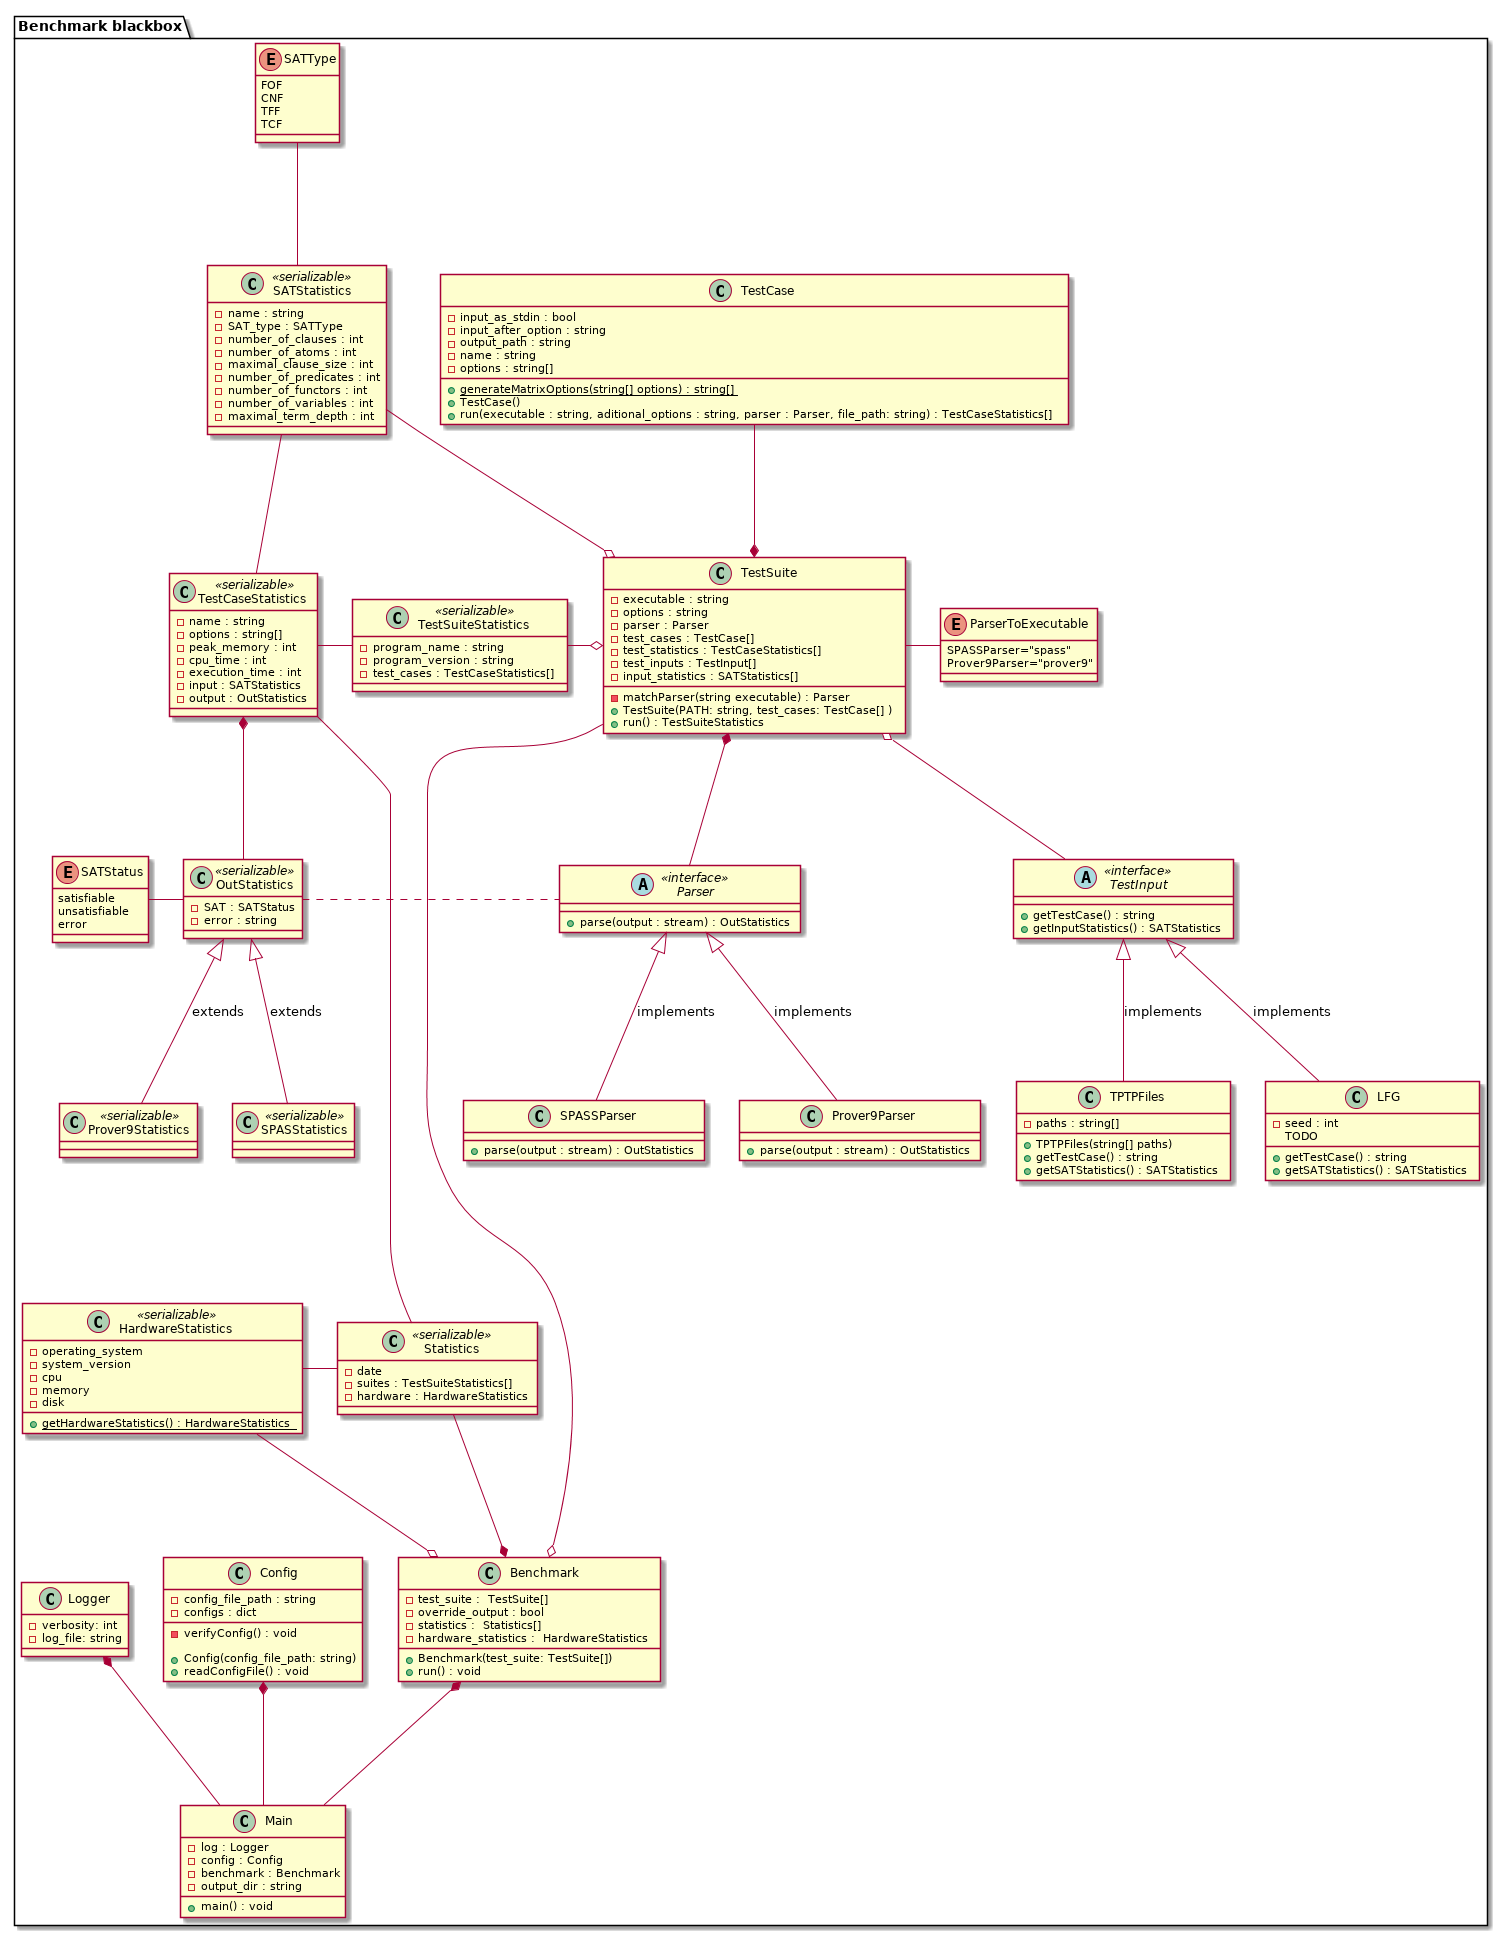

The diagram above was rendered by PlantUML. Its source (embedded in the PNG):
@startuml

package "Benchmark blackbox" {
TestInput <|-- LFG : implements
TestInput <|-- TPTPFiles : implements
TestCase --* TestSuite
TestSuite o-- TestInput
TestSuite *-- Parser
TestSuite --o Benchmark
Parser <|-- Prover9Parser : implements
Parser <|-- SPASSParser : implements
SATType -- SATStatistics
TestSuite - ParserToExecutable

Statistics --* Benchmark
HardwareStatistics --o Benchmark
SATStatistics -- TestCaseStatistics
SATStatistics -o TestSuite
TestCaseStatistics -- Statistics
HardwareStatistics - Statistics 

Config *-- Main
Logger *-- Main
Benchmark *-- Main

OutStatistics . Parser
OutStatistics <|-- Prover9Statistics : extends
OutStatistics <|-- SPASStatistics : extends
SATStatus - OutStatistics
TestCaseStatistics *-- OutStatistics

TestCaseStatistics - TestSuiteStatistics
TestSuiteStatistics -o TestSuite


OutStatistics -[hidden]- HardwareStatistics
SPASStatistics -[hidden]- HardwareStatistics
}

enum SATType {
  FOF
  CNF
  TFF
  TCF
}

enum ParserToExecutable {
  SPASSParser="spass"
  Prover9Parser="prover9"
}

enum SATStatus {
  satisfiable
  unsatisfiable
  error
}


class Main {
  - log : Logger
  - config : Config
  - benchmark : Benchmark
  - output_dir : string
  + main() : void
}

class Logger {
  - verbosity: int
  - log_file: string
}

abstract class TestInput <<interface>> {
+ getTestCase() : string
+ getInputStatistics() : SATStatistics
}

class TPTPFiles {
  - paths : string[]
  + TPTPFiles(string[] paths)
  + getTestCase() : string
  + getSATStatistics() : SATStatistics
}

class LFG {
  - seed : int
  TODO
  + getTestCase() : string
  + getSATStatistics() : SATStatistics
}


class Statistics <<serializable>> {
  - date
  - suites : TestSuiteStatistics[]
  - hardware : HardwareStatistics
}

class TestCaseStatistics <<serializable>> {
  - name : string
  - options : string[]
  - peak_memory : int
  - cpu_time : int
  - execution_time : int
  - input : SATStatistics
  - output : OutStatistics
}

class TestSuiteStatistics <<serializable>> {
  - program_name : string
  - program_version : string
  - test_cases : TestCaseStatistics[]
}

class HardwareStatistics <<serializable>> {
  - operating_system
  - system_version
  - cpu
  - memory
  - disk
  + {static} getHardwareStatistics() : HardwareStatistics
}

class SATStatistics <<serializable>> {
  - name : string
  - SAT_type : SATType
  - number_of_clauses : int
  - number_of_atoms : int
  - maximal_clause_size : int
  - number_of_predicates : int
  - number_of_functors : int
  - number_of_variables : int
  - maximal_term_depth : int
}

class OutStatistics <<serializable>> {
  - SAT : SATStatus
  - error : string
}

class Prover9Statistics <<serializable>> {
}

class SPASStatistics <<serializable>> {
}

abstract class Parser <<interface>> {
  + parse(output : stream) : OutStatistics
}

class Prover9Parser {
  + parse(output : stream) : OutStatistics
}

class SPASSParser {
  + parse(output : stream) : OutStatistics
}

class TestCase {
  - input_as_stdin : bool
  - input_after_option : string
  - output_path : string
  - name : string
  - options : string[]

  + {static} generateMatrixOptions(string[] options) : string[]
  + TestCase()
  + run(executable : string, aditional_options : string, parser : Parser, file_path: string) : TestCaseStatistics[]
}

class TestSuite {
  - executable : string
  - options : string
  - parser : Parser
  - test_cases : TestCase[]
  - test_statistics : TestCaseStatistics[]
  - test_inputs : TestInput[]
  - input_statistics : SATStatistics[]

  - matchParser(string executable) : Parser
  + TestSuite(PATH: string, test_cases: TestCase[] )
  + run() : TestSuiteStatistics
}

class Config {
  - config_file_path : string
  - configs : dict
  - verifyConfig() : void

  + Config(config_file_path: string)
  + readConfigFile() : void
}

class Benchmark {
  - test_suite :  TestSuite[]
  - override_output : bool
  - statistics :  Statistics[]
  - hardware_statistics :  HardwareStatistics
  + Benchmark(test_suite: TestSuite[])
  + run() : void
}

@enduml